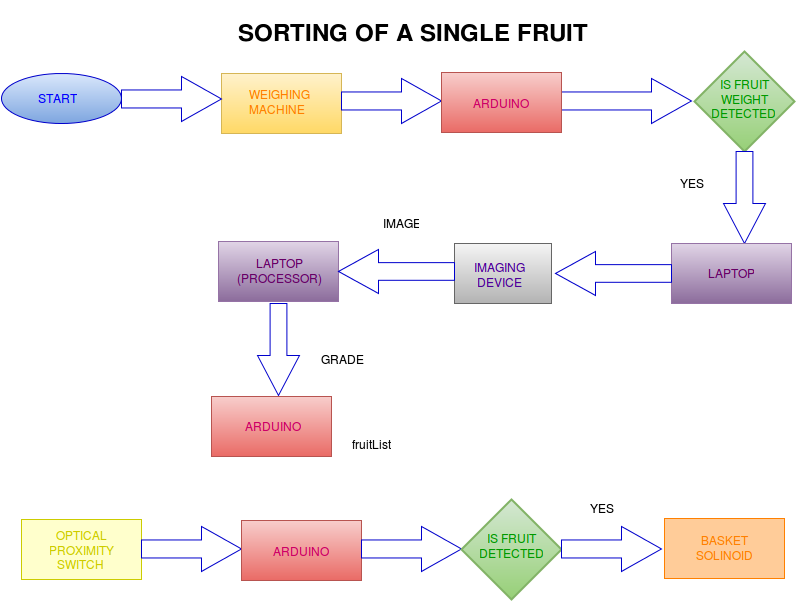

The diagram above was exported from draw.io. Its source (the exported page's mxGraphModel, read from the mxfile embedded in the PNG):
<mxGraphModel dx="876" dy="468" grid="1" gridSize="10" guides="1" tooltips="1" connect="1" arrows="1" fold="1" page="1" pageScale="1" pageWidth="826" pageHeight="1169" background="#ffffff" math="0" shadow="0">
  <root>
    <mxCell id="0" />
    <mxCell id="1" parent="0" />
    <mxCell id="2" value="" style="ellipse;whiteSpace=wrap;html=1;plain-blue;strokeColor=#0000CC;" parent="1" vertex="1">
      <mxGeometry x="20" y="110" width="120" height="50" as="geometry" />
    </mxCell>
    <mxCell id="4" value="&lt;font color=&quot;#0000ff&quot;&gt;START&lt;/font&gt;" style="text;html=1;strokeColor=none;fillColor=none;align=center;verticalAlign=middle;whiteSpace=wrap;overflow=hidden;" parent="1" vertex="1">
      <mxGeometry x="50" y="125" width="50" height="20" as="geometry" />
    </mxCell>
    <mxCell id="5" value="" style="whiteSpace=wrap;html=1;plain-yellow" parent="1" vertex="1">
      <mxGeometry x="240" y="110" width="120" height="60" as="geometry" />
    </mxCell>
    <mxCell id="6" value="&lt;div style=&quot;text-align: left&quot;&gt;&lt;span style=&quot;line-height: 120% ; color: rgb(255 , 128 , 0)&quot;&gt;WEIGHING MACHINE &lt;br&gt;&lt;/span&gt;&lt;/div&gt;" style="text;html=1;strokeColor=none;fillColor=none;align=center;verticalAlign=middle;whiteSpace=wrap;overflow=hidden;" parent="1" vertex="1">
      <mxGeometry x="266" y="116" width="68" height="45" as="geometry" />
    </mxCell>
    <mxCell id="11" value="" style="html=1;shadow=0;dashed=0;align=center;verticalAlign=middle;shape=mxgraph.arrows2.arrow;dy=0.6;dx=40;notch=0;strokeColor=#0000CC;" parent="1" vertex="1">
      <mxGeometry x="140" y="113" width="100" height="45" as="geometry" />
    </mxCell>
    <mxCell id="12" value="" style="html=1;shadow=0;dashed=0;align=center;verticalAlign=middle;shape=mxgraph.arrows2.arrow;dy=0.6;dx=40;notch=0;strokeColor=#0000CC;" parent="1" vertex="1">
      <mxGeometry x="360" y="115" width="100" height="45" as="geometry" />
    </mxCell>
    <mxCell id="16" value="" style="html=1;shadow=0;dashed=0;align=center;verticalAlign=middle;shape=mxgraph.arrows2.arrow;dy=0.6;dx=40;notch=0;strokeColor=#0000CC;" parent="1" vertex="1">
      <mxGeometry x="580" y="115" width="130" height="45" as="geometry" />
    </mxCell>
    <mxCell id="22" value="" style="strokeWidth=2;html=1;shape=mxgraph.flowchart.decision;whiteSpace=wrap;plain-green" parent="1" vertex="1">
      <mxGeometry x="713" y="88" width="100" height="100" as="geometry" />
    </mxCell>
    <mxCell id="23" value="&lt;font color=&quot;#009900&quot;&gt;IS FRUIT WEIGHT DETECTED&lt;br&gt;&lt;/font&gt;" style="text;html=1;strokeColor=none;fillColor=none;align=center;verticalAlign=middle;whiteSpace=wrap;overflow=hidden;direction=south;" parent="1" vertex="1">
      <mxGeometry x="721" y="100" width="84" height="70" as="geometry" />
    </mxCell>
    <mxCell id="31" value="" style="whiteSpace=wrap;html=1;plain-red" parent="1" vertex="1">
      <mxGeometry x="460" y="109" width="120" height="60" as="geometry" />
    </mxCell>
    <mxCell id="37" value="&lt;font color=&quot;#cc0066&quot;&gt;ARDUINO&lt;/font&gt;" style="text;html=1;strokeColor=none;fillColor=none;align=center;verticalAlign=middle;whiteSpace=wrap;overflow=hidden;" parent="1" vertex="1">
      <mxGeometry x="490" y="130" width="60" height="20" as="geometry" />
    </mxCell>
    <mxCell id="38" value="YES" style="text;html=1;strokeColor=none;fillColor=none;align=center;verticalAlign=middle;whiteSpace=wrap;overflow=hidden;" parent="1" vertex="1">
      <mxGeometry x="690" y="210" width="40" height="20" as="geometry" />
    </mxCell>
    <mxCell id="39" value="" style="html=1;shadow=0;dashed=0;align=center;verticalAlign=middle;shape=mxgraph.arrows2.arrow;dy=0.6;dx=40;direction=south;notch=0;strokeColor=#0000CC;" parent="1" vertex="1">
      <mxGeometry x="742" y="188" width="42" height="92" as="geometry" />
    </mxCell>
    <mxCell id="43" value="" style="whiteSpace=wrap;html=1;plain-purple" parent="1" vertex="1">
      <mxGeometry x="690" y="280" width="120" height="60" as="geometry" />
    </mxCell>
    <mxCell id="44" value="&lt;font color=&quot;#660066&quot;&gt;LAPTOP&lt;/font&gt;" style="text;html=1;strokeColor=none;fillColor=none;align=center;verticalAlign=middle;whiteSpace=wrap;overflow=hidden;" parent="1" vertex="1">
      <mxGeometry x="725" y="300" width="50" height="20" as="geometry" />
    </mxCell>
    <mxCell id="45" value="" style="whiteSpace=wrap;html=1;plain-gray" parent="1" vertex="1">
      <mxGeometry x="473" y="280" width="97" height="60" as="geometry" />
    </mxCell>
    <mxCell id="46" value="" style="html=1;shadow=0;dashed=0;align=center;verticalAlign=middle;shape=mxgraph.arrows2.arrow;dy=0.6;dx=40;flipH=1;notch=0;strokeColor=#0000CC;" parent="1" vertex="1">
      <mxGeometry x="574" y="288" width="116" height="44" as="geometry" />
    </mxCell>
    <mxCell id="49" value="&lt;font color=&quot;#4c0099&quot;&gt;IMAGING DEVICE&lt;/font&gt;" style="text;html=1;strokeColor=none;fillColor=none;align=center;verticalAlign=middle;whiteSpace=wrap;overflow=hidden;" parent="1" vertex="1">
      <mxGeometry x="488" y="295" width="60" height="33" as="geometry" />
    </mxCell>
    <mxCell id="53" value="" style="whiteSpace=wrap;html=1;plain-purple" parent="1" vertex="1">
      <mxGeometry x="237" y="278" width="120" height="60" as="geometry" />
    </mxCell>
    <mxCell id="54" value="&lt;font color=&quot;#660066&quot;&gt;LAPTOP&lt;/font&gt;&lt;div&gt;&lt;font color=&quot;#660066&quot;&gt;(PROCESSOR)&lt;/font&gt;&lt;/div&gt;" style="text;html=1;strokeColor=none;fillColor=none;align=center;verticalAlign=middle;whiteSpace=wrap;overflow=hidden;" parent="1" vertex="1">
      <mxGeometry x="252" y="286" width="90" height="42" as="geometry" />
    </mxCell>
    <mxCell id="55" value="" style="html=1;shadow=0;dashed=0;align=center;verticalAlign=middle;shape=mxgraph.arrows2.arrow;dy=0.6;dx=40;flipH=1;notch=0;strokeColor=#0000CC;" parent="1" vertex="1">
      <mxGeometry x="357" y="286" width="116" height="44" as="geometry" />
    </mxCell>
    <mxCell id="56" value="IMAGE" style="text;html=1;strokeColor=none;fillColor=none;align=center;verticalAlign=middle;whiteSpace=wrap;overflow=hidden;" parent="1" vertex="1">
      <mxGeometry x="400" y="250" width="40" height="20" as="geometry" />
    </mxCell>
    <mxCell id="58" value="" style="html=1;shadow=0;dashed=0;align=center;verticalAlign=middle;shape=mxgraph.arrows2.arrow;dy=0.6;dx=40;direction=south;notch=0;strokeColor=#0000CC;" parent="1" vertex="1">
      <mxGeometry x="276" y="340" width="42" height="92" as="geometry" />
    </mxCell>
    <mxCell id="60" value="" style="whiteSpace=wrap;html=1;plain-red" parent="1" vertex="1">
      <mxGeometry x="230" y="433" width="120" height="60" as="geometry" />
    </mxCell>
    <mxCell id="61" value="&lt;font color=&quot;#cc0066&quot;&gt;ARDUINO&lt;/font&gt;" style="text;html=1;strokeColor=none;fillColor=none;align=center;verticalAlign=middle;whiteSpace=wrap;overflow=hidden;" parent="1" vertex="1">
      <mxGeometry x="262" y="453" width="60" height="20" as="geometry" />
    </mxCell>
    <mxCell id="62" value="GRADE" style="text;html=1;strokeColor=none;fillColor=none;align=center;verticalAlign=middle;whiteSpace=wrap;overflow=hidden;" parent="1" vertex="1">
      <mxGeometry x="335" y="386" width="50" height="20" as="geometry" />
    </mxCell>
    <mxCell id="63" value="" style="whiteSpace=wrap;html=1;plain-orange;fillColor=#FFFFCC;gradientColor=#FFFFCC;strokeColor=#CCCC00;" parent="1" vertex="1">
      <mxGeometry x="40" y="556" width="120" height="60" as="geometry" />
    </mxCell>
    <mxCell id="64" value="&lt;font color=&quot;#cccc00&quot;&gt;OPTICAL&lt;/font&gt;&lt;div&gt;&lt;font color=&quot;#cccc00&quot;&gt;PROXIMITY SWITCH&lt;br&gt;&lt;/font&gt;&lt;/div&gt;" style="text;html=1;strokeColor=none;fillColor=none;align=center;verticalAlign=middle;whiteSpace=wrap;overflow=hidden;" parent="1" vertex="1">
      <mxGeometry x="55" y="561" width="90" height="50" as="geometry" />
    </mxCell>
    <mxCell id="67" value="" style="html=1;shadow=0;dashed=0;align=center;verticalAlign=middle;shape=mxgraph.arrows2.arrow;dy=0.6;dx=40;notch=0;strokeColor=#0000CC;" parent="1" vertex="1">
      <mxGeometry x="160" y="563" width="100" height="45" as="geometry" />
    </mxCell>
    <mxCell id="68" value="" style="whiteSpace=wrap;html=1;plain-red" parent="1" vertex="1">
      <mxGeometry x="260" y="557" width="120" height="60" as="geometry" />
    </mxCell>
    <mxCell id="69" value="&lt;font color=&quot;#cc0066&quot;&gt;ARDUINO&lt;/font&gt;" style="text;html=1;strokeColor=none;fillColor=none;align=center;verticalAlign=middle;whiteSpace=wrap;overflow=hidden;" parent="1" vertex="1">
      <mxGeometry x="290" y="578" width="60" height="20" as="geometry" />
    </mxCell>
    <mxCell id="70" value="" style="html=1;shadow=0;dashed=0;align=center;verticalAlign=middle;shape=mxgraph.arrows2.arrow;dy=0.6;dx=40;notch=0;strokeColor=#0000CC;" parent="1" vertex="1">
      <mxGeometry x="380" y="563" width="100" height="45" as="geometry" />
    </mxCell>
    <mxCell id="71" value="" style="strokeWidth=2;html=1;shape=mxgraph.flowchart.decision;whiteSpace=wrap;plain-green" parent="1" vertex="1">
      <mxGeometry x="480" y="536" width="100" height="100" as="geometry" />
    </mxCell>
    <mxCell id="72" value="&lt;font color=&quot;#009900&quot;&gt;IS FRUIT DETECTED&lt;/font&gt;" style="text;html=1;strokeColor=none;fillColor=none;align=center;verticalAlign=middle;whiteSpace=wrap;overflow=hidden;direction=south;" parent="1" vertex="1">
      <mxGeometry x="488" y="547" width="84" height="70" as="geometry" />
    </mxCell>
    <mxCell id="73" value="" style="html=1;shadow=0;dashed=0;align=center;verticalAlign=middle;shape=mxgraph.arrows2.arrow;dy=0.6;dx=40;notch=0;strokeColor=#0000CC;" parent="1" vertex="1">
      <mxGeometry x="580" y="563" width="100" height="45" as="geometry" />
    </mxCell>
    <mxCell id="78" value="" style="whiteSpace=wrap;html=1;strokeColor=#FF8000;fillColor=#FFCC99;gradientColor=#FFCC99;" parent="1" vertex="1">
      <mxGeometry x="683" y="555" width="120" height="60" as="geometry" />
    </mxCell>
    <mxCell id="80" value="&lt;font color=&quot;#ff8000&quot;&gt;BASKET SOLINOID&lt;/font&gt;" style="text;html=1;strokeColor=none;fillColor=none;align=center;verticalAlign=middle;whiteSpace=wrap;overflow=hidden;" parent="1" vertex="1">
      <mxGeometry x="708" y="561" width="70" height="47" as="geometry" />
    </mxCell>
    <mxCell id="81" value="YES" style="text;html=1;strokeColor=none;fillColor=none;align=center;verticalAlign=middle;whiteSpace=wrap;overflow=hidden;" parent="1" vertex="1">
      <mxGeometry x="600" y="535" width="40" height="20" as="geometry" />
    </mxCell>
    <mxCell id="82" value="fruitList" style="text;html=1;strokeColor=none;fillColor=none;align=center;verticalAlign=middle;whiteSpace=wrap;overflow=hidden;" parent="1" vertex="1">
      <mxGeometry x="365" y="471" width="48" height="20" as="geometry" />
    </mxCell>
    <mxCell id="83" value="&lt;h1&gt;&amp;nbsp; &amp;nbsp; &amp;nbsp; SORTING OF A SINGLE FRUIT&lt;/h1&gt;" style="text;html=1;strokeColor=none;fillColor=none;align=center;verticalAlign=middle;whiteSpace=wrap;overflow=hidden;" parent="1" vertex="1">
      <mxGeometry x="140" y="38" width="540" height="50" as="geometry" />
    </mxCell>
  </root>
</mxGraphModel>